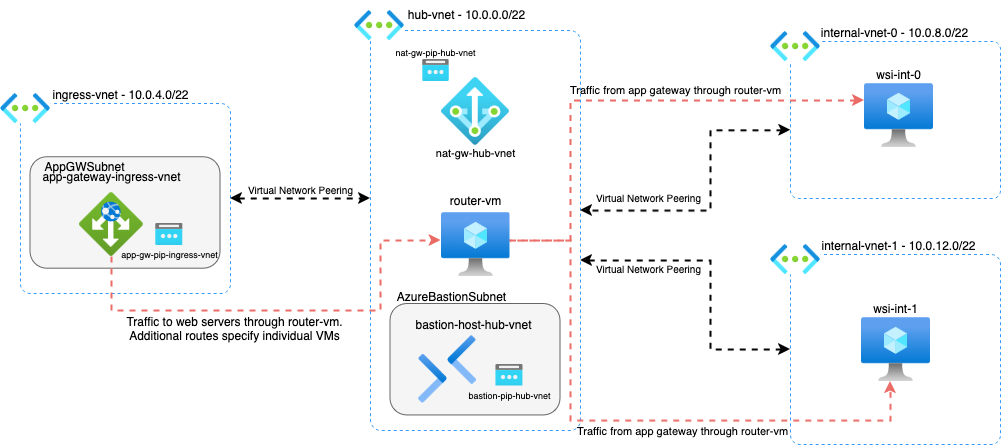

The diagram above was exported from draw.io. Its source (the exported page's mxGraphModel, read from the mxfile embedded in the PNG):
<mxGraphModel dx="989" dy="491" grid="1" gridSize="10" guides="1" tooltips="1" connect="1" arrows="1" fold="1" page="1" pageScale="1" pageWidth="1169" pageHeight="827" math="0" shadow="0">
  <root>
    <mxCell id="0" />
    <mxCell id="1" parent="0" />
    <mxCell id="JOG0SNgDEtSP5BDotJ7P-19" value="" style="rounded=1;whiteSpace=wrap;html=1;dashed=1;strokeColor=#3399FF;arcSize=5;" parent="1" vertex="1">
      <mxGeometry x="110" y="253" width="210" height="190" as="geometry" />
    </mxCell>
    <mxCell id="JOG0SNgDEtSP5BDotJ7P-33" value="" style="group" parent="1" vertex="1" connectable="0">
      <mxGeometry x="860" y="381" width="230" height="213" as="geometry" />
    </mxCell>
    <mxCell id="JOG0SNgDEtSP5BDotJ7P-14" value="" style="rounded=1;whiteSpace=wrap;html=1;dashed=1;strokeColor=#3399FF;arcSize=5;" parent="JOG0SNgDEtSP5BDotJ7P-33" vertex="1">
      <mxGeometry x="20" y="23" width="210" height="190" as="geometry" />
    </mxCell>
    <mxCell id="JOG0SNgDEtSP5BDotJ7P-15" value="" style="image;aspect=fixed;html=1;points=[];align=center;fontSize=12;image=img/lib/azure2/networking/Virtual_Networks.svg;imageBackground=default;" parent="JOG0SNgDEtSP5BDotJ7P-33" vertex="1">
      <mxGeometry y="13" width="50.25" height="30" as="geometry" />
    </mxCell>
    <mxCell id="JOG0SNgDEtSP5BDotJ7P-16" value="" style="image;aspect=fixed;html=1;points=[];align=center;fontSize=12;image=img/lib/azure2/compute/Virtual_Machine.svg;" parent="JOG0SNgDEtSP5BDotJ7P-33" vertex="1">
      <mxGeometry x="91" y="86" width="69" height="64" as="geometry" />
    </mxCell>
    <mxCell id="JOG0SNgDEtSP5BDotJ7P-17" value="wsi-int-1" style="text;html=1;align=center;verticalAlign=middle;resizable=0;points=[];autosize=1;strokeColor=none;fillColor=none;" parent="JOG0SNgDEtSP5BDotJ7P-33" vertex="1">
      <mxGeometry x="90" y="63" width="70" height="30" as="geometry" />
    </mxCell>
    <mxCell id="JOG0SNgDEtSP5BDotJ7P-18" value="internal-vnet-1 - 10.0.12.0/22" style="text;html=1;align=center;verticalAlign=middle;resizable=0;points=[];autosize=1;strokeColor=none;fillColor=none;" parent="JOG0SNgDEtSP5BDotJ7P-33" vertex="1">
      <mxGeometry x="38" width="180" height="30" as="geometry" />
    </mxCell>
    <mxCell id="JOG0SNgDEtSP5BDotJ7P-39" style="edgeStyle=orthogonalEdgeStyle;rounded=0;orthogonalLoop=1;jettySize=auto;html=1;dashed=1;strokeColor=#000000;strokeWidth=2;endArrow=classic;endFill=1;startArrow=classic;startFill=1;" parent="1" source="JOG0SNgDEtSP5BDotJ7P-19" edge="1">
      <mxGeometry relative="1" as="geometry">
        <mxPoint x="460" y="348" as="targetPoint" />
      </mxGeometry>
    </mxCell>
    <mxCell id="zMQaQVEI4AzmIbu18Spw-1" value="" style="rounded=1;whiteSpace=wrap;html=1;fillColor=#f5f5f5;fontColor=#333333;strokeColor=#666666;" parent="1" vertex="1">
      <mxGeometry x="120" y="306.8" width="190" height="111.41" as="geometry" />
    </mxCell>
    <mxCell id="JOG0SNgDEtSP5BDotJ7P-20" value="" style="image;aspect=fixed;html=1;points=[];align=center;fontSize=12;image=img/lib/azure2/networking/Virtual_Networks.svg;imageBackground=default;" parent="1" vertex="1">
      <mxGeometry x="90" y="243" width="50.25" height="30" as="geometry" />
    </mxCell>
    <mxCell id="JOG0SNgDEtSP5BDotJ7P-23" value="ingress-vnet - 10.0.4.0/22" style="text;html=1;align=center;verticalAlign=middle;resizable=0;points=[];autosize=1;strokeColor=none;fillColor=none;" parent="1" vertex="1">
      <mxGeometry x="130" y="230" width="160" height="30" as="geometry" />
    </mxCell>
    <mxCell id="JOG0SNgDEtSP5BDotJ7P-24" value="" style="image;aspect=fixed;html=1;points=[];align=center;fontSize=12;image=img/lib/azure2/networking/Application_Gateways.svg;" parent="1" vertex="1">
      <mxGeometry x="169" y="342" width="64" height="64" as="geometry" />
    </mxCell>
    <mxCell id="JOG0SNgDEtSP5BDotJ7P-25" value="app-gateway-ingress-vnet" style="text;html=1;align=center;verticalAlign=middle;resizable=0;points=[];autosize=1;strokeColor=none;fillColor=none;" parent="1" vertex="1">
      <mxGeometry x="121" y="312" width="160" height="30" as="geometry" />
    </mxCell>
    <mxCell id="JOG0SNgDEtSP5BDotJ7P-28" value="" style="group" parent="1" vertex="1" connectable="0">
      <mxGeometry x="198.75" y="373" width="120" height="42" as="geometry" />
    </mxCell>
    <mxCell id="JOG0SNgDEtSP5BDotJ7P-26" value="" style="image;aspect=fixed;html=1;points=[];align=center;fontSize=12;image=img/lib/azure2/networking/Public_IP_Addresses.svg;" parent="JOG0SNgDEtSP5BDotJ7P-28" vertex="1">
      <mxGeometry x="46.25" width="27.5" height="22" as="geometry" />
    </mxCell>
    <mxCell id="JOG0SNgDEtSP5BDotJ7P-27" value="app-gw-pip-ingress-vnet" style="text;html=1;align=center;verticalAlign=middle;resizable=0;points=[];autosize=1;strokeColor=none;fillColor=none;fontSize=9;" parent="JOG0SNgDEtSP5BDotJ7P-28" vertex="1">
      <mxGeometry y="22" width="120" height="20" as="geometry" />
    </mxCell>
    <mxCell id="JOG0SNgDEtSP5BDotJ7P-40" value="Virtual Network Peering" style="text;html=1;align=center;verticalAlign=middle;resizable=0;points=[];autosize=1;strokeColor=none;fillColor=none;fontSize=10;" parent="1" vertex="1">
      <mxGeometry x="325" y="325.5" width="130" height="30" as="geometry" />
    </mxCell>
    <mxCell id="JOG0SNgDEtSP5BDotJ7P-42" style="edgeStyle=orthogonalEdgeStyle;rounded=0;orthogonalLoop=1;jettySize=auto;html=1;startArrow=classic;startFill=1;strokeWidth=2;dashed=1;entryX=0;entryY=0.5;entryDx=0;entryDy=0;" parent="1" source="JOG0SNgDEtSP5BDotJ7P-2" target="JOG0SNgDEtSP5BDotJ7P-14" edge="1">
      <mxGeometry relative="1" as="geometry">
        <Array as="points">
          <mxPoint x="800" y="410" />
          <mxPoint x="800" y="499" />
        </Array>
        <mxPoint x="670" y="370" as="sourcePoint" />
        <mxPoint x="840" y="500" as="targetPoint" />
      </mxGeometry>
    </mxCell>
    <mxCell id="JOG0SNgDEtSP5BDotJ7P-43" value="&lt;font style=&quot;font-size: 10px;&quot;&gt;Virtual Network Peering&lt;br&gt;&lt;/font&gt;" style="text;html=1;align=center;verticalAlign=middle;resizable=0;points=[];autosize=1;strokeColor=none;fillColor=none;" parent="1" vertex="1">
      <mxGeometry x="673" y="333" width="130" height="30" as="geometry" />
    </mxCell>
    <mxCell id="JOG0SNgDEtSP5BDotJ7P-45" value="Traffic to web servers through router-vm.&lt;br&gt;Additional routes specify individual VMs" style="text;html=1;align=center;verticalAlign=middle;resizable=0;points=[];autosize=1;strokeColor=none;fillColor=none;" parent="1" vertex="1">
      <mxGeometry x="204" y="459" width="240" height="40" as="geometry" />
    </mxCell>
    <mxCell id="JOG0SNgDEtSP5BDotJ7P-2" value="" style="rounded=1;whiteSpace=wrap;html=1;dashed=1;strokeColor=#3399FF;arcSize=5;" parent="1" vertex="1">
      <mxGeometry x="460" y="180" width="210" height="400" as="geometry" />
    </mxCell>
    <mxCell id="JOG0SNgDEtSP5BDotJ7P-48" value="Traffic from app gateway through router-vm" style="text;html=1;align=center;verticalAlign=middle;resizable=0;points=[];autosize=1;strokeColor=none;fillColor=none;fontSize=11;" parent="1" vertex="1">
      <mxGeometry x="657" y="566" width="230" height="30" as="geometry" />
    </mxCell>
    <mxCell id="JOG0SNgDEtSP5BDotJ7P-47" style="edgeStyle=orthogonalEdgeStyle;rounded=0;orthogonalLoop=1;jettySize=auto;html=1;strokeColor=#EA6B66;dashed=1;strokeWidth=2;exitX=0.97;exitY=0.314;exitDx=0;exitDy=0;exitPerimeter=0;" parent="1" source="JOG0SNgDEtSP5BDotJ7P-4" target="JOG0SNgDEtSP5BDotJ7P-16" edge="1">
      <mxGeometry relative="1" as="geometry">
        <Array as="points">
          <mxPoint x="588" y="390" />
          <mxPoint x="660" y="390" />
          <mxPoint x="660" y="570" />
          <mxPoint x="980" y="570" />
        </Array>
      </mxGeometry>
    </mxCell>
    <mxCell id="JOG0SNgDEtSP5BDotJ7P-50" value="Traffic from app gateway through router-vm" style="text;html=1;align=center;verticalAlign=middle;resizable=0;points=[];autosize=1;strokeColor=none;fillColor=none;fontSize=11;" parent="1" vertex="1">
      <mxGeometry x="650" y="225" width="230" height="30" as="geometry" />
    </mxCell>
    <mxCell id="aewcw3eaJGGGSch4zthT-1" value="&lt;font style=&quot;font-size: 10px;&quot;&gt;Virtual Network Peering&lt;br&gt;&lt;/font&gt;" style="text;html=1;align=center;verticalAlign=middle;resizable=0;points=[];autosize=1;strokeColor=none;fillColor=none;" parent="1" vertex="1">
      <mxGeometry x="673" y="404" width="130" height="30" as="geometry" />
    </mxCell>
    <mxCell id="megdzXUJxJWYtMqq8w_m-1" value="" style="rounded=1;whiteSpace=wrap;html=1;fillColor=#f5f5f5;fontColor=#333333;strokeColor=#666666;" parent="1" vertex="1">
      <mxGeometry x="480" y="453.59" width="170" height="111.41" as="geometry" />
    </mxCell>
    <mxCell id="megdzXUJxJWYtMqq8w_m-2" value="" style="group" parent="1" vertex="1" connectable="0">
      <mxGeometry x="475" y="459.78999999999996" width="170" height="93" as="geometry" />
    </mxCell>
    <mxCell id="megdzXUJxJWYtMqq8w_m-3" value="" style="image;aspect=fixed;html=1;points=[];align=center;fontSize=12;image=img/lib/azure2/networking/Bastions.svg;" parent="megdzXUJxJWYtMqq8w_m-2" vertex="1">
      <mxGeometry x="33" y="25" width="57.99999999999999" height="68" as="geometry" />
    </mxCell>
    <mxCell id="megdzXUJxJWYtMqq8w_m-4" value="bastion-host-hub-vnet" style="text;html=1;align=center;verticalAlign=middle;resizable=0;points=[];autosize=1;strokeColor=none;fillColor=none;" parent="megdzXUJxJWYtMqq8w_m-2" vertex="1">
      <mxGeometry x="18" width="140" height="30" as="geometry" />
    </mxCell>
    <mxCell id="megdzXUJxJWYtMqq8w_m-6" value="" style="group" parent="1" vertex="1" connectable="0">
      <mxGeometry x="539" y="513.5" width="125" height="42" as="geometry" />
    </mxCell>
    <mxCell id="megdzXUJxJWYtMqq8w_m-7" value="" style="image;aspect=fixed;html=1;points=[];align=center;fontSize=12;image=img/lib/azure2/networking/Public_IP_Addresses.svg;" parent="megdzXUJxJWYtMqq8w_m-6" vertex="1">
      <mxGeometry x="46.25" width="27.5" height="22" as="geometry" />
    </mxCell>
    <mxCell id="megdzXUJxJWYtMqq8w_m-8" value="bastion-pip-hub-vnet" style="text;html=1;align=center;verticalAlign=middle;resizable=0;points=[];autosize=1;strokeColor=none;fillColor=none;fontSize=9;" parent="megdzXUJxJWYtMqq8w_m-6" vertex="1">
      <mxGeometry x="5" y="22" width="110" height="20" as="geometry" />
    </mxCell>
    <mxCell id="megdzXUJxJWYtMqq8w_m-5" value="AzureBastionSubnet" style="text;html=1;align=center;verticalAlign=middle;resizable=0;points=[];autosize=1;strokeColor=none;fillColor=none;" parent="1" vertex="1">
      <mxGeometry x="476" y="432" width="130" height="30" as="geometry" />
    </mxCell>
    <mxCell id="megdzXUJxJWYtMqq8w_m-9" value="" style="group" parent="1" vertex="1" connectable="0">
      <mxGeometry x="860" y="168" width="230" height="180" as="geometry" />
    </mxCell>
    <mxCell id="JOG0SNgDEtSP5BDotJ7P-9" value="" style="rounded=1;whiteSpace=wrap;html=1;dashed=1;strokeColor=#3399FF;arcSize=5;" parent="megdzXUJxJWYtMqq8w_m-9" vertex="1">
      <mxGeometry x="20" y="23" width="210" height="157" as="geometry" />
    </mxCell>
    <mxCell id="JOG0SNgDEtSP5BDotJ7P-10" value="" style="image;aspect=fixed;html=1;points=[];align=center;fontSize=12;image=img/lib/azure2/networking/Virtual_Networks.svg;imageBackground=default;" parent="megdzXUJxJWYtMqq8w_m-9" vertex="1">
      <mxGeometry y="13" width="50.25" height="30" as="geometry" />
    </mxCell>
    <mxCell id="JOG0SNgDEtSP5BDotJ7P-13" value="internal-vnet-0 - 10.0.8.0/22" style="text;html=1;align=center;verticalAlign=middle;resizable=0;points=[];autosize=1;strokeColor=none;fillColor=none;" parent="megdzXUJxJWYtMqq8w_m-9" vertex="1">
      <mxGeometry x="39" width="170" height="30" as="geometry" />
    </mxCell>
    <mxCell id="JOG0SNgDEtSP5BDotJ7P-30" value="" style="group" parent="megdzXUJxJWYtMqq8w_m-9" vertex="1" connectable="0">
      <mxGeometry x="93" y="42" width="70" height="87" as="geometry" />
    </mxCell>
    <mxCell id="JOG0SNgDEtSP5BDotJ7P-11" value="" style="image;aspect=fixed;html=1;points=[];align=center;fontSize=12;image=img/lib/azure2/compute/Virtual_Machine.svg;" parent="JOG0SNgDEtSP5BDotJ7P-30" vertex="1">
      <mxGeometry x="1" y="23" width="69" height="64" as="geometry" />
    </mxCell>
    <mxCell id="JOG0SNgDEtSP5BDotJ7P-12" value="wsi-int-0" style="text;html=1;align=center;verticalAlign=middle;resizable=0;points=[];autosize=1;strokeColor=none;fillColor=none;" parent="JOG0SNgDEtSP5BDotJ7P-30" vertex="1">
      <mxGeometry width="70" height="30" as="geometry" />
    </mxCell>
    <mxCell id="JOG0SNgDEtSP5BDotJ7P-44" style="edgeStyle=orthogonalEdgeStyle;rounded=0;orthogonalLoop=1;jettySize=auto;html=1;dashed=1;strokeColor=#EA6B66;strokeWidth=2;" parent="1" source="JOG0SNgDEtSP5BDotJ7P-24" target="JOG0SNgDEtSP5BDotJ7P-4" edge="1">
      <mxGeometry relative="1" as="geometry">
        <Array as="points">
          <mxPoint x="201" y="460" />
          <mxPoint x="470" y="460" />
          <mxPoint x="470" y="390" />
        </Array>
        <mxPoint x="529" y="350" as="targetPoint" />
      </mxGeometry>
    </mxCell>
    <mxCell id="megdzXUJxJWYtMqq8w_m-10" style="edgeStyle=orthogonalEdgeStyle;rounded=0;orthogonalLoop=1;jettySize=auto;html=1;startArrow=classic;startFill=1;strokeWidth=2;dashed=1;exitX=0.001;exitY=0.566;exitDx=0;exitDy=0;exitPerimeter=0;" parent="1" source="JOG0SNgDEtSP5BDotJ7P-9" target="JOG0SNgDEtSP5BDotJ7P-2" edge="1">
      <mxGeometry relative="1" as="geometry">
        <Array as="points">
          <mxPoint x="800" y="280" />
          <mxPoint x="800" y="360" />
        </Array>
        <mxPoint x="850" y="230" as="sourcePoint" />
        <mxPoint x="691.0500000000001" y="348.5291549295775" as="targetPoint" />
      </mxGeometry>
    </mxCell>
    <mxCell id="JOG0SNgDEtSP5BDotJ7P-46" style="edgeStyle=orthogonalEdgeStyle;rounded=0;orthogonalLoop=1;jettySize=auto;html=1;strokeColor=#EA6B66;dashed=1;strokeWidth=2;" parent="1" target="JOG0SNgDEtSP5BDotJ7P-11" edge="1" source="JOG0SNgDEtSP5BDotJ7P-4">
      <mxGeometry relative="1" as="geometry">
        <Array as="points">
          <mxPoint x="660" y="390" />
          <mxPoint x="660" y="250" />
        </Array>
        <mxPoint x="600" y="470" as="sourcePoint" />
        <mxPoint x="830" y="260" as="targetPoint" />
      </mxGeometry>
    </mxCell>
    <mxCell id="JOG0SNgDEtSP5BDotJ7P-3" value="" style="image;aspect=fixed;html=1;points=[];align=center;fontSize=12;image=img/lib/azure2/networking/Virtual_Networks.svg;imageBackground=default;" parent="1" vertex="1">
      <mxGeometry x="444" y="159.99953051643195" width="50.25" height="30" as="geometry" />
    </mxCell>
    <mxCell id="JOG0SNgDEtSP5BDotJ7P-4" value="" style="image;aspect=fixed;html=1;points=[];align=center;fontSize=12;image=img/lib/azure2/compute/Virtual_Machine.svg;" parent="1" vertex="1">
      <mxGeometry x="530.5" y="361.9992018779343" width="69" height="64" as="geometry" />
    </mxCell>
    <mxCell id="JOG0SNgDEtSP5BDotJ7P-5" value="router-vm" style="text;html=1;align=center;verticalAlign=middle;resizable=0;points=[];autosize=1;strokeColor=none;fillColor=none;" parent="1" vertex="1">
      <mxGeometry x="530" y="336.0046478873239" width="70" height="30" as="geometry" />
    </mxCell>
    <mxCell id="JOG0SNgDEtSP5BDotJ7P-6" value="hub-vnet - 10.0.0.0/22" style="text;html=1;align=center;verticalAlign=middle;resizable=0;points=[];autosize=1;strokeColor=none;fillColor=none;" parent="1" vertex="1">
      <mxGeometry x="486" y="150" width="140" height="30" as="geometry" />
    </mxCell>
    <mxCell id="zMQaQVEI4AzmIbu18Spw-2" value="AppGWSubnet" style="text;html=1;align=center;verticalAlign=middle;resizable=0;points=[];autosize=1;strokeColor=none;fillColor=none;" parent="1" vertex="1">
      <mxGeometry x="124" y="302.15962441314554" width="100" height="30" as="geometry" />
    </mxCell>
    <mxCell id="GdvEBLSd4Fr59x4PzujR-9" value="" style="group" vertex="1" connectable="0" parent="1">
      <mxGeometry x="475" y="193" width="100" height="38" as="geometry" />
    </mxCell>
    <mxCell id="GdvEBLSd4Fr59x4PzujR-4" value="" style="image;aspect=fixed;html=1;points=[];align=center;fontSize=12;image=img/lib/azure2/networking/Public_IP_Addresses.svg;" vertex="1" parent="GdvEBLSd4Fr59x4PzujR-9">
      <mxGeometry x="36.5" y="16" width="27.5" height="22" as="geometry" />
    </mxCell>
    <mxCell id="GdvEBLSd4Fr59x4PzujR-6" value="&lt;div style=&quot;font-size: 9px;&quot;&gt;&lt;font style=&quot;font-size: 9px;&quot;&gt;nat-gw-pip-hub-vnet&lt;/font&gt;&lt;/div&gt;" style="text;html=1;align=center;verticalAlign=middle;resizable=0;points=[];autosize=1;strokeColor=none;fillColor=none;fontSize=10;" vertex="1" parent="GdvEBLSd4Fr59x4PzujR-9">
      <mxGeometry width="100" height="20" as="geometry" />
    </mxCell>
    <mxCell id="GdvEBLSd4Fr59x4PzujR-10" value="" style="group" vertex="1" connectable="0" parent="1">
      <mxGeometry x="515" y="226.8" width="100" height="91.19999999999993" as="geometry" />
    </mxCell>
    <mxCell id="GdvEBLSd4Fr59x4PzujR-1" value="" style="image;aspect=fixed;html=1;points=[];align=center;fontSize=12;image=img/lib/azure2/networking/NAT.svg;" vertex="1" parent="GdvEBLSd4Fr59x4PzujR-10">
      <mxGeometry x="16" width="68" height="68" as="geometry" />
    </mxCell>
    <mxCell id="GdvEBLSd4Fr59x4PzujR-2" value="nat-gw-hub-vnet" style="text;html=1;align=center;verticalAlign=middle;resizable=0;points=[];autosize=1;strokeColor=none;fillColor=none;fontSize=11;" vertex="1" parent="GdvEBLSd4Fr59x4PzujR-10">
      <mxGeometry y="61.19999999999993" width="100" height="30" as="geometry" />
    </mxCell>
  </root>
</mxGraphModel>